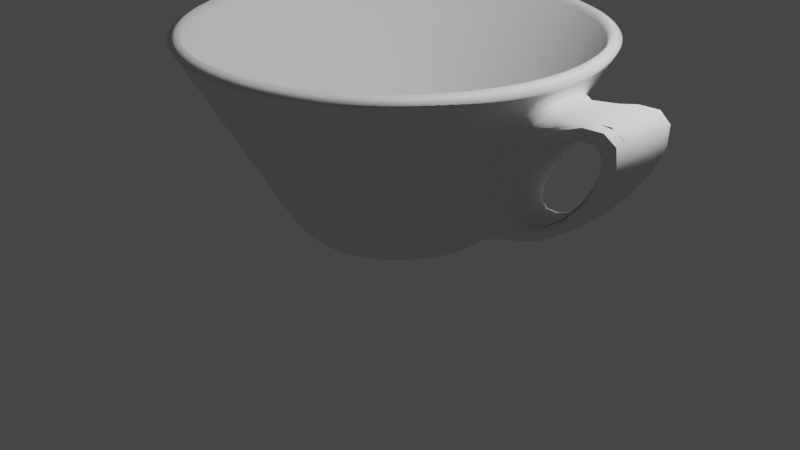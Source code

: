 # Source: 01_mug.blend  (saved by Blender 3.5.10; exported with 4.5.12 LTS)
import bpy
from mathutils import Matrix  # noqa: F401  (used for matrix-valued properties, if any)

bpy.ops.wm.read_factory_settings(use_empty=True)
scene = bpy.context.scene
scene.name = 'Scene'

# ---- collections
col_collection = bpy.data.collections.new('Collection'); scene.collection.children.link(col_collection)

# ---- world
world_world = bpy.data.worlds.new('World'); scene.world = world_world
world_world.use_nodes = True; world_world.node_tree.nodes.clear()
_N = world_world.node_tree.nodes; _L = world_world.node_tree.links
n0 = _N.new('ShaderNodeOutputWorld'); n0.name = 'World Output'; n0.location = (300, 300)
n1 = _N.new('ShaderNodeBackground'); n1.name = 'Background'; n1.location = (10, 300)
n1.inputs[0].default_value = (0.05088, 0.05088, 0.05088, 1.0)
_L.new(n1.outputs[0], n0.inputs[0])
n0.is_active_output = True
world_world.color = (0.05088, 0.05088, 0.05088)
world_world.use_sun_shadow = False
world_world.sun_shadow_jitter_overblur = 0.0

# ---- cameras
cam_camera = bpy.data.cameras.new('Camera')
cam_camera.clip_end = 100.0
cam_camera.ortho_scale = 7.314

# ---- lights
light_light = bpy.data.lights.new('Light', 'POINT')
light_light.transmission_factor = 0.0
light_light.energy = 1000.0
light_light.shadow_soft_size = 0.1
light_light.shadow_maximum_resolution = 0.006
light_light.use_absolute_resolution = True

# ---- meshes
me_circle = bpy.data.meshes.new('Circle')
me_circle.from_pydata([(0.0, 0.5549, 0.0), (-0.1082, 0.5442, 0.0), (-0.2123, 0.5126, 0.0), (-0.3083, 0.4614, 0.0), (-0.3923, 0.3923, 0.0), (-0.4614, 0.3083, 0.0), (-0.5126, 0.2123, 0.0), (-0.5442, 0.1082, 0.0), (-0.5549, 0.0, 0.0), (-0.5442, -0.1082, 0.0), (-0.5126, -0.2123, 0.0), (-0.4614, -0.3083, 0.0), (-0.3923, -0.3923, 0.0), (-0.3083, -0.4614, 0.0), (-0.2123, -0.5126, 0.0), (-0.1082, -0.5442, 0.0), (0.0, -0.5549, 0.0), (0.1082, -0.5442, 0.0), (0.2123, -0.5126, 0.0), (0.3083, -0.4614, 0.0), (0.3923, -0.3923, 0.0), (0.4614, -0.3083, 0.0), (0.5126, -0.2123, 0.0), (0.5442, -0.1082, 0.0), (0.5549, 0.0, 0.0), (0.5442, 0.1082, 0.0), (0.5126, 0.2123, 0.0), (0.4614, 0.3083, 0.0), (0.3923, 0.3923, 0.0), (0.3083, 0.4614, 0.0), (0.2123, 0.5126, 0.0), (0.1082, 0.5442, 0.0), (0.02787, 2.008, 2.008), (-0.3795, 1.967, 2.008), (-0.7711, 1.849, 2.008), (-1.132, 1.656, 2.008), (-1.449, 1.396, 2.008), (-1.708, 1.08, 2.008), (-1.901, 0.7186, 2.008), (-2.02, 0.3269, 2.008), (-2.06, -0.08038, 2.008), (-2.02, -0.4877, 2.008), (-1.901, -0.8794, 2.008), (-1.708, -1.24, 2.008), (-1.449, -1.557, 2.008), (-1.132, -1.816, 2.008), (-0.7711, -2.009, 2.008), (-0.3795, -2.128, 2.008), (0.02787, -2.168, 2.008), (0.4352, -2.128, 2.008), (0.8269, -2.009, 2.008), (1.188, -1.816, 2.008), (1.504, -1.557, 2.008), (1.764, -1.24, 2.008), (1.957, -0.8794, 2.008), (2.076, -0.4877, 2.008), (2.116, -0.08038, 2.008), (2.076, 0.3269, 2.008), (1.957, 0.7186, 2.008), (1.764, 1.08, 2.008), (1.504, 1.396, 2.008), (1.188, 1.656, 2.008), (0.8269, 1.849, 2.008), (0.4352, 1.967, 2.008), (0.4021, 1.832, 1.731), (0.02403, 1.869, 1.731), (0.7657, -1.86, 1.731), (1.101, -1.681, 1.731), (-1.587, 1.007, 1.731), (-1.767, 0.6724, 1.731), (1.394, -1.44, 1.731), (-1.877, 0.3088, 1.731), (1.636, -1.146, 1.731), (-1.914, -0.06932, 1.731), (1.815, -0.811, 1.731), (-1.877, -0.4474, 1.731), (2.06, -0.4128, 1.558), (-1.767, -0.811, 1.731), (1.962, -0.06932, 1.731), (-1.587, -1.146, 1.731), (2.06, 0.293, 1.556), (-1.346, -1.44, 1.731), (1.815, 0.6724, 1.731), (-1.053, -1.681, 1.731), (1.636, 1.007, 1.731), (-0.7176, -1.86, 1.731), (-0.3541, 1.832, 1.731), (1.394, 1.301, 1.731), (-0.3541, -1.97, 1.731), (-0.7176, 1.721, 1.731), (1.101, 1.542, 1.731), (0.02403, -2.007, 1.731), (-1.053, 1.542, 1.731), (0.7657, 1.721, 1.731), (0.4021, -1.97, 1.731), (-1.346, 1.301, 1.731), (0.004074, 1.147, 0.2934), (0.648, -0.9754, 0.2934), (-1.067, 0.4318, 0.2934), (0.8236, -0.8313, 0.2934), (-1.133, 0.2144, 0.2934), (0.9677, -0.6557, 0.2934), (-1.155, -0.01175, 0.2934), (1.075, -0.4553, 0.2934), (-1.133, -0.2379, 0.2934), (1.535, -0.2725, 0.5956), (-1.067, -0.4553, 0.2934), (1.163, -0.01175, 0.2934), (-0.9596, -0.6557, 0.2934), (1.538, 0.2302, 0.5987), (-0.8155, -0.8313, 0.2934), (1.075, 0.4318, 0.2934), (-0.6398, -0.9754, 0.2934), (0.9677, 0.6322, 0.2934), (-0.4395, -1.083, 0.2934), (-0.222, 1.125, 0.2934), (0.8236, 0.8078, 0.2934), (-0.222, -1.148, 0.2934), (-0.4395, 1.059, 0.2934), (0.648, 0.9519, 0.2934), (0.004074, -1.171, 0.2934), (-0.6398, 0.9519, 0.2934), (0.4476, 1.059, 0.2934), (0.2302, -1.148, 0.2934), (-0.8155, 0.8078, 0.2934), (0.2302, 1.125, 0.2934), (0.4476, -1.083, 0.2934), (-0.9596, 0.6322, 0.2934), (3.206, -0.06919, 2.034), (2.771, 0.2931, 1.729), (2.774, -0.4127, 1.732), (2.249, -0.2724, 0.7695), (2.406, -0.01162, 0.5966), (2.249, 0.2302, 0.772), (1.925, -0.4474, 1.731), (1.141, -0.2379, 0.2934), (1.925, 0.3088, 1.731), (1.141, 0.2144, 0.2934), (3.168, -0.4473, 2.034), (2.384, -0.2377, 0.5966), (3.168, 0.3089, 2.034), (2.384, 0.2145, 0.5966), (1.925, -0.4474, 1.731), (1.141, -0.2379, 0.2934), (1.925, 0.3088, 1.731), (1.141, 0.2144, 0.2934), (3.168, -0.4473, 2.034), (2.384, -0.2377, 0.5966), (3.168, 0.3089, 2.034), (2.384, 0.2145, 0.5966), (1.925, -0.4474, 1.731), (1.141, -0.2379, 0.2934), (1.925, 0.3088, 1.731), (1.141, 0.2144, 0.2934), (3.168, -0.4473, 2.034), (2.384, -0.2377, 0.5966), (3.168, 0.3089, 2.034), (2.384, 0.2145, 0.5966), (-0.1951, 0.9808, 0.0), (0.0, 1.0, 0.0), (-0.3827, 0.9239, 0.0), (-0.5556, 0.8315, 0.0), (-0.7071, 0.7071, 0.0), (-0.8315, 0.5556, 0.0), (-0.9239, 0.3827, 0.0), (-0.9808, 0.1951, 0.0), (-1.0, 0.0, 0.0), (-0.9808, -0.1951, 0.0), (-0.9239, -0.3827, 0.0), (-0.8315, -0.5556, 0.0), (-0.7071, -0.7071, 0.0), (-0.5556, -0.8315, 0.0), (-0.3827, -0.9239, 0.0), (-0.1951, -0.9808, 0.0), (0.0, -1.0, 0.0), (0.1951, -0.9808, 0.0), (0.3827, -0.9239, 0.0), (0.5556, -0.8315, 0.0), (0.7071, -0.7071, 0.0), (0.8315, -0.5556, 0.0), (0.9239, -0.3827, 0.0), (0.9808, -0.1951, 0.0), (1.0, 0.0, 0.0), (0.9808, 0.1951, 0.0), (0.9239, 0.3827, 0.0), (0.8315, 0.5556, 0.0), (0.7071, 0.7071, 0.0), (0.5556, 0.8315, 0.0), (0.3827, 0.9239, 0.0), (0.1951, 0.9808, 0.0), (-0.1445, 0.7264, 0.0), (0.0, 0.7406, 0.0), (-0.2834, 0.6842, 0.0), (-0.4115, 0.6158, 0.0), (-0.5237, 0.5237, 0.0), (-0.6158, 0.4115, 0.0), (-0.6842, 0.2834, 0.0), (-0.7264, 0.1445, 0.0), (-0.7406, 0.0, 0.0), (-0.7264, -0.1445, 0.0), (-0.6842, -0.2834, 0.0), (-0.6158, -0.4115, 0.0), (-0.5237, -0.5237, 0.0), (-0.4115, -0.6158, 0.0), (-0.2834, -0.6842, 0.0), (-0.1445, -0.7264, 0.0), (0.0, -0.7406, 0.0), (0.1445, -0.7264, 0.0), (0.2834, -0.6842, 0.0), (0.4115, -0.6158, 0.0), (0.5237, -0.5237, 0.0), (0.6158, -0.4115, 0.0), (0.6842, -0.2834, 0.0), (0.7264, -0.1445, 0.0), (0.7406, 0.0, 0.0), (0.7264, 0.1445, 0.0), (0.6842, 0.2834, 0.0), (0.6158, 0.4115, 0.0), (0.5237, 0.5237, 0.0), (0.4115, 0.6158, 0.0), (0.2834, 0.6842, 0.0), (0.1445, 0.7264, 0.0)], [], [(65, 64, 63, 32), (67, 66, 50, 51), (69, 68, 37, 38), (70, 67, 51, 52), (71, 69, 38, 39), (72, 70, 52, 53), (73, 71, 39, 40), (74, 72, 53, 54), (75, 73, 40, 41), (134, 74, 54, 55), (77, 75, 41, 42), (78, 134, 55, 56), (79, 77, 42, 43), (136, 78, 56, 57), (81, 79, 43, 44), (82, 136, 57, 58), (83, 81, 44, 45), (84, 82, 58, 59), (85, 83, 45, 46), (86, 65, 32, 33), (87, 84, 59, 60), (88, 85, 46, 47), (89, 86, 33, 34), (90, 87, 60, 61), (91, 88, 47, 48), (92, 89, 34, 35), (93, 90, 61, 62), (94, 91, 48, 49), (95, 92, 35, 36), (64, 93, 62, 63), (66, 94, 49, 50), (68, 95, 36, 37), (1, 2, 3, 4, 5, 6, 7, 8, 9, 10, 11, 12, 13, 14, 15, 16, 17, 18, 19, 20, 21, 22, 23, 24, 25, 26, 27, 28, 29, 30, 31, 0), (127, 124, 95, 68), (126, 123, 94, 66), (125, 122, 93, 64), (124, 121, 92, 95), (123, 120, 91, 94), (122, 119, 90, 93), (121, 118, 89, 92), (120, 117, 88, 91), (119, 116, 87, 90), (118, 115, 86, 89), (117, 114, 85, 88), (116, 113, 84, 87), (115, 96, 65, 86), (114, 112, 83, 85), (113, 111, 82, 84), (112, 110, 81, 83), (111, 137, 136, 82), (110, 108, 79, 81), (107, 135, 139, 132), (108, 106, 77, 79), (137, 107, 132, 141), (106, 104, 75, 77), (135, 103, 74, 134), (104, 102, 73, 75), (103, 101, 72, 74), (102, 100, 71, 73), (101, 99, 70, 72), (100, 98, 69, 71), (99, 97, 67, 70), (98, 127, 68, 69), (97, 126, 66, 67), (96, 125, 64, 65), (159, 189, 125, 96), (177, 176, 126, 97), (164, 163, 127, 98), (178, 177, 97, 99), (165, 164, 98, 100), (179, 178, 99, 101), (166, 165, 100, 102), (180, 179, 101, 103), (167, 166, 102, 104), (181, 180, 103, 135), (168, 167, 104, 106), (182, 181, 135, 107), (169, 168, 106, 108), (183, 182, 107, 137), (170, 169, 108, 110), (184, 183, 137, 111), (171, 170, 110, 112), (185, 184, 111, 113), (172, 171, 112, 114), (158, 159, 96, 115), (186, 185, 113, 116), (173, 172, 114, 117), (160, 158, 115, 118), (187, 186, 116, 119), (174, 173, 117, 120), (161, 160, 118, 121), (188, 187, 119, 122), (175, 174, 120, 123), (162, 161, 121, 124), (189, 188, 122, 125), (176, 175, 123, 126), (163, 162, 124, 127), (141, 132, 128, 140), (132, 139, 138, 128), (134, 78, 128, 138), (78, 136, 140, 128), (133, 129, 130, 131), (109, 133, 131, 105), (142, 143, 135, 134), (145, 144, 136, 137), (147, 146, 138, 139), (148, 149, 141, 140), (149, 145, 137, 141), (143, 147, 139, 135), (146, 142, 134, 138), (144, 148, 140, 136), (150, 151, 143, 142), (153, 152, 144, 145), (155, 154, 146, 147), (156, 157, 149, 148), (157, 153, 145, 149), (151, 155, 147, 143), (154, 150, 142, 146), (152, 156, 148, 144), (76, 105, 151, 150), (109, 80, 152, 153), (131, 130, 154, 155), (129, 133, 157, 156), (133, 109, 153, 157), (105, 131, 155, 151), (130, 76, 150, 154), (80, 129, 156, 152), (129, 80, 76, 130), (80, 109, 105, 76), (190, 191, 159, 158), (192, 190, 158, 160), (193, 192, 160, 161), (194, 193, 161, 162), (195, 194, 162, 163), (196, 195, 163, 164), (197, 196, 164, 165), (198, 197, 165, 166), (199, 198, 166, 167), (200, 199, 167, 168), (201, 200, 168, 169), (202, 201, 169, 170), (203, 202, 170, 171), (204, 203, 171, 172), (205, 204, 172, 173), (206, 205, 173, 174), (207, 206, 174, 175), (208, 207, 175, 176), (209, 208, 176, 177), (210, 209, 177, 178), (211, 210, 178, 179), (212, 211, 179, 180), (213, 212, 180, 181), (214, 213, 181, 182), (215, 214, 182, 183), (216, 215, 183, 184), (217, 216, 184, 185), (218, 217, 185, 186), (219, 218, 186, 187), (220, 219, 187, 188), (221, 220, 188, 189), (191, 221, 189, 159), (1, 0, 191, 190), (2, 1, 190, 192), (3, 2, 192, 193), (4, 3, 193, 194), (5, 4, 194, 195), (6, 5, 195, 196), (7, 6, 196, 197), (8, 7, 197, 198), (9, 8, 198, 199), (10, 9, 199, 200), (11, 10, 200, 201), (12, 11, 201, 202), (13, 12, 202, 203), (14, 13, 203, 204), (15, 14, 204, 205), (16, 15, 205, 206), (17, 16, 206, 207), (18, 17, 207, 208), (19, 18, 208, 209), (20, 19, 209, 210), (21, 20, 210, 211), (22, 21, 211, 212), (23, 22, 212, 213), (24, 23, 213, 214), (25, 24, 214, 215), (26, 25, 215, 216), (27, 26, 216, 217), (28, 27, 217, 218), (29, 28, 218, 219), (30, 29, 219, 220), (31, 30, 220, 221), (0, 31, 221, 191)])
me_circle.polygons.foreach_set('use_smooth', [True] * 193)
_uv = me_circle.uv_layers.new(name='UVMap')
_uv.uv.foreach_set('vector', [0.0, 0.0, 0.0, 0.0, 0.0, 0.0, 0.0, 0.0, 0.0, 0.0, 0.0, 0.0, 0.0, 0.0, 0.0, 0.0, 0.0, 0.0, 0.0, 0.0, 0.0, 0.0, 0.0, 0.0, 0.0, 0.0, 0.0, 0.0, 0.0, 0.0, 0.0, 0.0, 0.0, 0.0, 0.0, 0.0, 0.0, 0.0, 0.0, 0.0, 0.0, 0.0, 0.0, 0.0, 0.0, 0.0, 0.0, 0.0, 0.0, 0.0, 0.0, 0.0, 0.0, 0.0, 0.0, 0.0, 0.0, 0.0, 0.0, 0.0, 0.0, 0.0, 0.0, 0.0, 0.0, 0.0, 0.0, 0.0, 0.0, 0.0, 0.0, 0.0, 0.0, 0.0, 0.0, 0.0, 0.0, 0.0, 0.0, 0.0, 0.0, 0.0, 0.0, 0.0, 0.0, 0.0, 0.0, 0.0, 0.0, 0.0, 0.0, 0.0, 0.0, 0.0, 0.0, 0.0, 0.0, 0.0, 0.0, 0.0, 0.0, 0.0, 0.0, 0.0, 0.0, 0.0, 0.0, 0.0, 0.0, 0.0, 0.0, 0.0, 0.0, 0.0, 0.0, 0.0, 0.0, 0.0, 0.0, 0.0, 0.0, 0.0, 0.0, 0.0, 0.0, 0.0, 0.0, 0.0, 0.0, 0.0, 0.0, 0.0, 0.0, 0.0, 0.0, 0.0, 0.0, 0.0, 0.0, 0.0, 0.0, 0.0, 0.0, 0.0, 0.0, 0.0, 0.0, 0.0, 0.0, 0.0, 0.0, 0.0, 0.0, 0.0, 0.0, 0.0, 0.0, 0.0, 0.0, 0.0, 0.0, 0.0, 0.0, 0.0, 0.0, 0.0, 0.0, 0.0, 0.0, 0.0, 0.0, 0.0, 0.0, 0.0, 0.0, 0.0, 0.0, 0.0, 0.0, 0.0, 0.0, 0.0, 0.0, 0.0, 0.0, 0.0, 0.0, 0.0, 0.0, 0.0, 0.0, 0.0, 0.0, 0.0, 0.0, 0.0, 0.0, 0.0, 0.0, 0.0, 0.0, 0.0, 0.0, 0.0, 0.0, 0.0, 0.0, 0.0, 0.0, 0.0, 0.0, 0.0, 0.0, 0.0, 0.0, 0.0, 0.0, 0.0, 0.0, 0.0, 0.0, 0.0, 0.0, 0.0, 0.0, 0.0, 0.0, 0.0, 0.0, 0.0, 0.0, 0.0, 0.0, 0.0, 0.0, 0.0, 0.0, 0.0, 0.0, 0.0, 0.0, 0.0, 0.0, 0.0, 0.0, 0.0, 0.0, 0.0, 0.0, 0.0, 0.0, 0.0, 0.0, 0.0, 0.0, 0.0, 0.0, 0.0, 0.0, 0.0, 0.0, 0.0, 0.0, 0.0, 0.0, 0.0, 0.0, 0.0, 0.0, 0.0, 0.0, 0.0, 0.0, 0.0, 0.0, 0.0, 0.0, 0.0, 0.0, 0.0, 0.0, 0.0, 0.0, 0.0, 0.0, 0.0, 0.0, 0.0, 0.0, 0.0, 0.0, 0.0, 0.0, 0.0, 0.0, 0.0, 0.0, 0.0, 0.0, 0.0, 0.0, 0.0, 0.0, 0.0, 0.0, 0.0, 0.0, 0.0, 0.0, 0.0, 0.0, 0.0, 0.0, 0.0, 0.0, 0.0, 0.0, 0.0, 0.0, 0.0, 0.0, 0.0, 0.0, 0.0, 0.0, 0.0, 0.0, 0.0, 0.0, 0.0, 0.0, 0.0, 0.0, 0.0, 0.0, 0.0, 0.0, 0.0, 0.0, 0.0, 0.0, 0.0, 0.0, 0.0, 0.0, 0.0, 0.0, 0.0, 0.0, 0.0, 0.0, 0.0, 0.0, 0.0, 0.0, 0.0, 0.0, 0.0, 0.0, 0.0, 0.0, 0.0, 0.0, 0.0, 0.0, 0.0, 0.0, 0.0, 0.0, 0.0, 0.0, 0.0, 0.0, 0.0, 0.0, 0.0, 0.0, 0.0, 0.0, 0.0, 0.0, 0.0, 0.0, 0.0, 0.0, 0.0, 0.0, 0.0, 0.0, 0.0, 0.0, 0.0, 0.0, 0.0, 0.0, 0.0, 0.0, 0.0, 0.0, 0.0, 0.0, 0.0, 0.0, 0.0, 0.0, 0.0, 0.0, 0.0, 0.0, 0.0, 0.0, 0.0, 0.0, 0.0, 0.0, 0.0, 0.0, 0.0, 0.0, 0.0, 0.0, 0.0, 0.0, 0.0, 0.0, 0.0, 0.0, 0.0, 0.0, 0.0, 0.0, 0.0, 0.0, 0.0, 0.0, 0.0, 0.0, 0.0, 0.0, 0.0, 0.0, 0.0, 0.0, 0.0, 0.0, 0.0, 0.0, 0.0, 0.0, 0.0, 0.0, 0.0, 0.0, 0.0, 0.0, 0.0, 0.0, 0.0, 0.0, 0.0, 0.0, 0.0, 0.0, 0.0, 0.0, 0.0, 0.0, 0.0, 0.0, 0.0, 0.0, 0.0, 0.0, 0.0, 0.0, 0.0, 0.0, 0.0, 0.0, 0.0, 0.0, 0.0, 0.0, 0.0, 0.0, 0.0, 0.0, 0.0, 0.0, 0.0, 0.0, 0.0, 0.0, 0.0, 0.0, 0.0, 0.0, 0.0, 0.0, 0.0, 0.0, 0.0, 0.0, 0.0, 0.0, 0.0, 0.0, 0.0, 0.0, 0.0, 0.0, 0.0, 0.0, 0.0, 0.0, 0.0, 0.0, 0.0, 0.0, 0.0, 0.0, 0.0, 0.0, 0.0, 0.0, 0.0, 0.0, 0.0, 0.0, 0.0, 0.0, 0.0, 0.0, 0.0, 0.0, 0.0, 0.0, 0.0, 0.0, 0.0, 0.0, 0.0, 0.0, 0.0, 0.0, 0.0, 0.0, 0.0, 0.0, 0.0, 0.0, 0.0, 0.0, 0.0, 0.0, 0.0, 0.0, 0.0, 0.0, 0.0, 0.0, 0.0, 0.0, 0.0, 0.0, 0.0, 0.0, 0.0, 0.0, 0.0, 0.0, 0.0, 0.0, 0.0, 0.0, 0.0, 0.0, 0.0, 0.0, 0.0, 0.0, 0.0, 0.0, 0.0, 0.0, 0.0, 0.0, 0.0, 0.0, 0.0, 0.0, 0.0, 0.0, 0.0, 0.0, 0.0, 0.0, 0.0, 0.0, 0.0, 0.0, 0.0, 0.0, 0.0, 0.0, 0.0, 0.0, 0.0, 0.0, 0.0, 0.0, 0.0, 0.0, 0.0, 0.0, 0.0, 0.0, 0.0, 0.0, 0.0, 0.0, 0.0, 0.0, 0.0, 0.0, 0.0, 0.0, 0.0, 0.0, 0.0, 0.0, 0.0, 0.0, 0.0, 0.0, 0.0, 0.0, 0.0, 0.0, 0.0, 0.0, 0.0, 0.0, 0.0, 0.0, 0.0, 0.0, 0.0, 0.0, 0.0, 0.0, 0.0, 0.0, 0.0, 0.0, 0.0, 0.0, 0.0, 0.0, 0.0, 0.0, 0.0, 0.0, 0.0, 0.0, 0.0, 0.0, 0.0, 0.0, 0.0, 0.0, 0.0, 0.0, 0.0, 0.0, 0.0, 0.0, 0.0, 0.0, 0.0, 0.0, 0.0, 0.0, 0.0, 0.0, 0.0, 0.0, 0.0, 0.0, 0.0, 0.0, 0.0, 0.0, 0.0, 0.0, 0.0, 0.0, 0.0, 0.0, 0.0, 0.0, 0.0, 0.0, 0.0, 0.0, 0.0, 0.0, 0.0, 0.0, 0.0, 0.0, 0.0, 0.0, 0.0, 0.0, 0.0, 0.0, 0.0, 0.0, 0.0, 0.0, 0.0, 0.0, 0.0, 0.0, 0.0, 0.0, 0.0, 0.0, 0.0, 0.0, 0.0, 0.0, 0.0, 0.0, 0.0, 0.0, 0.0, 0.0, 0.0, 0.0, 0.0, 0.0, 0.0, 0.0, 0.0, 0.0, 0.0, 0.0, 0.0, 0.0, 0.0, 0.0, 0.0, 0.0, 0.0, 0.0, 0.0, 0.0, 0.0, 0.0, 0.0, 0.0, 0.0, 0.0, 0.0, 0.0, 0.0, 0.0, 0.0, 0.0, 0.0, 0.0, 0.0, 0.0, 0.0, 0.0, 0.0, 0.0, 0.0, 0.0, 0.0, 0.0, 0.0, 0.0, 0.0, 0.0, 0.0, 0.0, 0.0, 0.0, 0.0, 0.0, 0.0, 0.0, 0.0, 0.0, 0.0, 0.0, 0.0, 0.0, 0.0, 0.0, 0.0, 0.0, 0.0, 0.0, 0.0, 0.0, 0.0, 0.0, 0.0, 0.0, 0.0, 0.0, 0.0, 0.0, 0.0, 0.0, 0.0, 0.0, 0.0, 0.0, 0.0, 0.0, 0.0, 0.0, 0.0, 0.0, 0.0, 0.0, 0.0, 0.0, 0.0, 0.0, 0.0, 0.0, 0.0, 0.0, 0.0, 0.0, 0.0, 0.0, 0.0, 0.0, 0.0, 0.0, 0.0, 0.0, 0.0, 0.0, 0.0, 0.0, 0.0, 0.0, 0.0, 0.0, 0.0, 0.0, 0.0, 0.0, 0.0, 0.0, 0.0, 0.0, 0.0, 0.0, 0.0, 0.0, 0.0, 0.0, 0.0, 0.0, 0.0, 0.0, 0.0, 0.0, 0.0, 0.0, 0.0, 0.0, 0.0, 0.0, 0.0, 0.0, 0.0, 0.0, 0.0, 0.0, 0.0, 0.0, 0.0, 0.0, 0.0, 0.0, 0.0, 0.0, 0.0, 0.0, 0.0, 0.0, 0.0, 0.0, 0.0, 0.0, 0.0, 0.0, 0.0, 0.0, 0.0, 0.0, 0.0, 0.0, 0.0, 0.0, 0.0, 0.0, 0.0, 0.0, 0.0, 0.0, 0.0, 0.0, 0.0, 0.0, 0.0, 0.0, 0.0, 0.0, 0.0, 0.0, 0.0, 0.0, 0.0, 0.0, 0.0, 0.0, 0.0, 0.0, 0.0, 0.0, 0.0, 0.0, 0.0, 0.0, 0.0, 0.0, 0.0, 0.0, 0.0, 0.0, 0.0, 0.0, 0.0, 0.0, 0.0, 0.0, 0.0, 0.0, 0.0, 0.0, 0.0, 0.0, 0.0, 0.0, 0.0, 0.0, 0.0, 0.0, 0.0, 0.0, 0.0, 0.0, 0.0, 0.0, 0.0, 0.0, 0.0, 0.0, 0.0, 0.0, 0.0, 0.0, 0.0, 0.0, 0.0, 0.0, 0.0, 0.0, 0.0, 0.0, 0.0, 0.0, 0.0, 0.0, 0.0, 0.0, 0.0, 0.0, 0.0, 0.0, 0.0, 0.0, 0.0, 0.0, 0.0, 0.0, 0.0, 0.0, 0.0, 0.0, 0.0, 0.0, 0.0, 0.0, 0.0, 0.0, 0.0, 0.0, 0.0, 0.0, 0.0, 0.0, 0.0, 0.0, 0.0, 0.0, 0.0, 0.0, 0.0, 0.0, 0.0, 0.0, 0.0, 0.0, 0.0, 0.0, 0.0, 0.0, 0.0, 0.0, 0.0, 0.0, 0.0, 0.0, 0.0, 0.0, 0.0, 0.0, 0.0, 0.0, 0.0, 0.0, 0.0, 0.0, 0.0, 0.0, 0.0, 0.0, 0.0, 0.0, 0.0, 0.0, 0.0, 0.0, 0.0, 0.0, 0.0, 0.0, 0.0, 0.0, 0.0, 0.0, 0.0, 0.0, 0.0, 0.0, 0.0, 0.0, 0.0, 0.0, 0.0, 0.0, 0.0, 0.0, 0.0, 0.0, 0.0, 0.0, 0.0, 0.0, 0.0, 0.0, 0.0, 0.0, 0.0, 0.0, 0.0, 0.0, 0.0, 0.0, 0.0, 0.0, 0.0, 0.0, 0.0, 0.0, 0.0, 0.0, 0.0, 0.0, 0.0, 0.0, 0.0, 0.0, 0.0, 0.0, 0.0, 0.0, 0.0, 0.0, 0.0, 0.0, 0.0, 0.0, 0.0, 0.0, 0.0, 0.0, 0.0, 0.0, 0.0, 0.0, 0.0, 0.0, 0.0, 0.0, 0.0, 0.0, 0.0, 0.0, 0.0, 0.0, 0.0, 0.0, 0.0, 0.0, 0.0, 0.0, 0.0, 0.0, 0.0, 0.0, 0.0, 0.0, 0.0, 0.0, 0.0, 0.0, 0.0, 0.0, 0.0, 0.0, 0.0, 0.0, 0.0, 0.0, 0.0, 0.0, 0.0, 0.0, 0.0, 0.0, 0.0, 0.0, 0.0, 0.0, 0.0, 0.0, 0.0, 0.0, 0.0, 0.0, 0.0, 0.0, 0.0, 0.0, 0.0, 0.0, 0.0, 0.0, 0.0, 0.0, 0.0, 0.0, 0.0, 0.0, 0.0, 0.0, 0.0, 0.0, 0.0, 0.0, 0.0, 0.0, 0.0, 0.0, 0.0, 0.0, 0.0, 0.0, 0.0, 0.0, 0.0, 0.0, 0.0, 0.0, 0.0, 0.0, 0.0, 0.0, 0.0, 0.0, 0.0, 0.0, 0.0, 0.0, 0.0, 0.0, 0.0, 0.0, 0.0, 0.0, 0.0, 0.0, 0.0, 0.0, 0.0, 0.0, 0.0, 0.0, 0.0, 0.0, 0.0, 0.0, 0.0, 0.0, 0.0, 0.0, 0.0, 0.0, 0.0, 0.0, 0.0, 0.0, 0.0, 0.0, 0.0, 0.0, 0.0, 0.0, 0.0, 0.0, 0.0, 0.0, 0.0, 0.0, 0.0, 0.0, 0.0, 0.0, 0.0, 0.0, 0.0, 0.0, 0.0, 0.0, 0.0, 0.0, 0.0, 0.0, 0.0, 0.0, 0.0, 0.0, 0.0, 0.0, 0.0, 0.0, 0.0, 0.0, 0.0, 0.0, 0.0, 0.0, 0.0, 0.0, 0.0, 0.0, 0.0, 0.0, 0.0, 0.0, 0.0, 0.0, 0.0, 0.0, 0.0, 0.0, 0.0, 0.0, 0.0, 0.0, 0.0, 0.0, 0.0, 0.0, 0.0, 0.0, 0.0, 0.0, 0.0, 0.0, 0.0, 0.0, 0.0, 0.0, 0.0, 0.0, 0.0, 0.0, 0.0, 0.0, 0.0, 0.0, 0.0, 0.0, 0.0, 0.0, 0.0, 0.0, 0.0, 0.0, 0.0, 0.0, 0.0, 0.0, 0.0, 0.0, 0.0, 0.0, 0.0, 0.0, 0.0, 0.0, 0.0, 0.0, 0.0, 0.0, 0.0, 0.0, 0.0, 0.0, 0.0, 0.0, 0.0, 0.0, 0.0, 0.0, 0.0, 0.0, 0.0, 0.0, 0.0, 0.0, 0.0, 0.0, 0.0, 0.0, 0.0, 0.0, 0.0, 0.0, 0.0, 0.0, 0.0, 0.0, 0.0, 0.0, 0.0, 0.0, 0.0, 0.0, 0.0, 0.0, 0.0, 0.0, 0.0, 0.0, 0.0, 0.0, 0.0, 0.0, 0.0, 0.0, 0.0, 0.0, 0.0, 0.0, 0.0, 0.0, 0.0, 0.0, 0.0, 0.0, 0.0, 0.0, 0.0, 0.0, 0.0, 0.0, 0.0, 0.0, 0.0, 0.0, 0.0, 0.0, 0.0, 0.0, 0.0, 0.0, 0.0, 0.0, 0.0, 0.0, 0.0, 0.0, 0.0, 0.0, 0.0, 0.0, 0.0, 0.0, 0.0, 0.0, 0.0, 0.0, 0.0, 0.0, 0.0, 0.0, 0.0, 0.0, 0.0, 0.0, 0.0, 0.0, 0.0, 0.0, 0.0, 0.0, 0.0, 0.0, 0.0, 0.0, 0.0, 0.0, 0.0, 0.0, 0.0, 0.0, 0.0, 0.0, 0.0, 0.0, 0.0, 0.0, 0.0, 0.0, 0.0, 0.0, 0.0, 0.0, 0.0, 0.0, 0.0, 0.0, 0.0, 0.0, 0.0, 0.0, 0.0, 0.0, 0.0, 0.0, 0.0, 0.0, 0.0, 0.0, 0.0, 0.0, 0.0, 0.0, 0.0, 0.0, 0.0, 0.0, 0.0, 0.0, 0.0, 0.0, 0.0, 0.0, 0.0, 0.0, 0.0, 0.0, 0.0, 0.0, 0.0, 0.0, 0.0, 0.0, 0.0, 0.0, 0.0, 0.0, 0.0, 0.0, 0.0, 0.0, 0.0, 0.0, 0.0, 0.0, 0.0, 0.0, 0.0, 0.0, 0.0, 0.0, 0.0, 0.0, 0.0, 0.0, 0.0, 0.0, 0.0, 0.0, 0.0, 0.0, 0.0, 0.0, 0.0, 0.0, 0.0, 0.0, 0.0, 0.0, 0.0, 0.0, 0.0, 0.0, 0.0, 0.0, 0.0, 0.0, 0.0, 0.0, 0.0, 0.0, 0.0, 0.0, 0.0, 0.0, 0.0, 0.0, 0.0, 0.0, 0.0, 0.0, 0.0, 0.0, 0.0, 0.0, 0.0, 0.0, 0.0, 0.0, 0.0, 0.0, 0.0, 0.0, 0.0, 0.0, 0.0, 0.0, 0.0, 0.0, 0.0])
me_circle.update()

# ---- objects
ob_light = bpy.data.objects.new('Light', light_light)
ob_camera = bpy.data.objects.new('Camera', cam_camera)
ob_circle = bpy.data.objects.new('Circle', me_circle)

# ---- transforms, parenting, visibility, modifiers, constraints
ob_light.location = (4.076, 1.005, 5.904)
ob_light.rotation_euler = (0.6503, 0.05522, 1.866)
ob_light.lock_rotations_4d = False
ob_light.empty_display_type = 'ARROWS'
ob_light.color = (0.0, 0.0, 0.0, 0.0)
ob_light.lineart.crease_threshold = 0.0
ob_camera.location = (7.359, -6.926, 4.958)
ob_camera.rotation_euler = (1.109, 0.0, 0.8149)
ob_camera.lock_rotations_4d = False
ob_camera.empty_display_type = 'ARROWS'
ob_camera.color = (0.0, 0.0, 0.0, 0.0)
ob_camera.display_type = 'WIRE'
ob_camera.lineart.crease_threshold = 0.0
ob_circle.location = (0.0, 0.0, 0.0)
_m = ob_circle.modifiers.new('Subdivision', 'SUBSURF')
_m.levels = 2
_m = ob_circle.modifiers.new('Solidify', 'SOLIDIFY')
_m.solidify_mode = 'NON_MANIFOLD'
_m.thickness = -0.11

# ---- collection membership
col_collection.objects.link(ob_light)
col_collection.objects.link(ob_camera)
col_collection.objects.link(ob_circle)

# ---- scene / render settings (as saved in the file)
scene.camera = ob_camera
scene.frame_start = 1; scene.frame_end = 250; scene.frame_set(1)
scene.render.engine = 'BLENDER_EEVEE_NEXT'
scene.cycles.sampling_pattern = 'TABULATED_SOBOL'
scene.view_settings.view_transform = 'Filmic'
bpy.context.view_layer.update()
